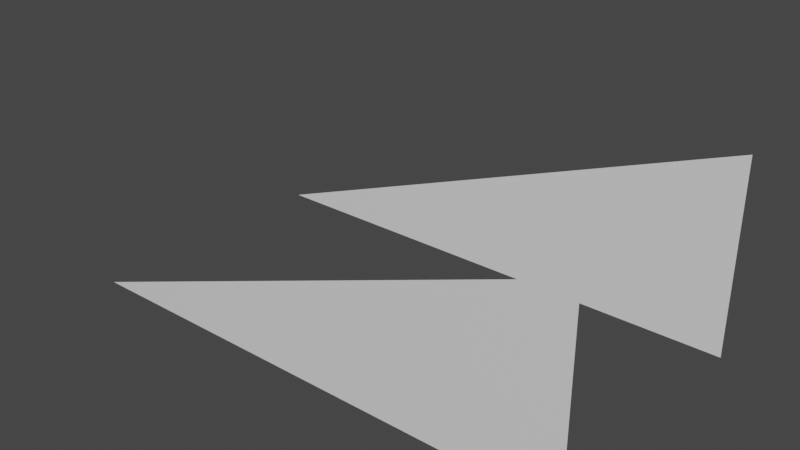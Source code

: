# Source: Mod_Cliff_LongSlope.blend  (saved by Blender 2.80.75; exported with 4.5.12 LTS)
import bpy
from mathutils import Matrix  # noqa: F401  (used for matrix-valued properties, if any)

bpy.ops.wm.read_factory_settings(use_empty=True)
scene = bpy.context.scene
scene.name = 'Scene'

# ---- collections
col_collection = bpy.data.collections.new('Collection'); scene.collection.children.link(col_collection)

# ---- materials (node trees are filled in below, after node groups)
mat_material = bpy.data.materials.new('Material')
mat_material.alpha_threshold = 0.0
mat_material.use_transparent_shadow = False
mat_material.line_color = (0.0, 0.0, 0.0, 1.0)

# ---- material node trees
mat_material.use_nodes = True; mat_material.node_tree.nodes.clear()
_N = mat_material.node_tree.nodes; _L = mat_material.node_tree.links
n0 = _N.new('ShaderNodeOutputMaterial'); n0.name = 'Material Output'; n0.location = (300, 300)
n1 = _N.new('ShaderNodeBsdfPrincipled'); n1.name = 'Principled BSDF'; n1.location = (10, 300)
n1.distribution = 'GGX'
n1.subsurface_method = 'BURLEY'
n1.inputs[2].default_value = 0.4
n1.inputs[3].default_value = 1.45
n1.inputs[27].default_value = (0.0, 0.0, 0.0, 1.0)
n1.inputs[28].default_value = 1.0
_L.new(n1.outputs[0], n0.inputs[0])
n0.is_active_output = True

# ---- world
world_world = bpy.data.worlds.new('World'); scene.world = world_world
world_world.use_nodes = True; world_world.node_tree.nodes.clear()
_N = world_world.node_tree.nodes; _L = world_world.node_tree.links
n0 = _N.new('ShaderNodeOutputWorld'); n0.name = 'World Output'; n0.location = (300, 300)
n1 = _N.new('ShaderNodeBackground'); n1.name = 'Background'; n1.location = (10, 300)
n1.inputs[0].default_value = (0.05088, 0.05088, 0.05088, 1.0)
_L.new(n1.outputs[0], n0.inputs[0])
n0.is_active_output = True
world_world.color = (0.05088, 0.05088, 0.05088)
world_world.use_sun_shadow = False
world_world.sun_shadow_jitter_overblur = 0.0

# ---- meshes
me_cube = bpy.data.meshes.new('Cube')
me_cube.from_pydata([(1.5, -0.5, 0.75), (1.5, 0.5, 0.75), (-0.5, 0.5, 0.0), (-0.5, -0.5, 0.0), (1.5, -0.5, 0.0), (1.5, 0.5, 0.0), (0.5, -0.5, 0.0), (0.5, -0.5, 0.375), (0.5, 0.5, 0.375), (0.5, 0.5, 0.0)], [], [(4, 0, 7, 6), (5, 9, 8, 1), (7, 3, 6), (8, 9, 2)])
_uv = me_cube.uv_layers.new(name='UVMap')
_uv.uv.foreach_set('vector', [0.375, 0.7188, 0.375, 1.0, -2.973e-05, 0.859, 0.0, 0.7188, 0.0, 0.7188, 0.375, 0.7188, 0.375, 0.859, 0.0, 1.0, 0.375, 0.8592, 0.0, 0.7188, 0.375, 0.7188, -3.885e-05, 0.859, 0.0, 0.7188, 0.375, 0.7188])
me_cube.materials.append(mat_material)
me_cube.use_remesh_preserve_volume = False
me_cube.use_remesh_preserve_attributes = False
me_cube.use_mirror_vertex_groups = False
me_cube.update()

# ---- objects
ob_model = bpy.data.objects.new('Model', me_cube)

# ---- transforms, parenting, visibility, modifiers, constraints
ob_model.location = (0.0, 0.0, 0.0)
ob_model.lock_rotations_4d = False
ob_model.empty_display_type = 'ARROWS'
ob_model.lineart.crease_threshold = 0.0

# ---- collection membership
col_collection.objects.link(ob_model)

# ---- scene / render settings (as saved in the file)
scene.frame_start = 1; scene.frame_end = 250; scene.frame_set(120)
scene.render.engine = 'BLENDER_EEVEE_NEXT'
scene.cycles.use_denoising = False
scene.cycles.samples = 128
scene.cycles.sampling_pattern = 'TABULATED_SOBOL'
scene.cycles.use_adaptive_sampling = False
scene.cycles.use_light_tree = False
scene.view_settings.view_transform = 'Filmic'
bpy.context.view_layer.update()

# ---- added for rendering (the .blend has no active camera and no usable light): camera, sun
cam_auto = bpy.data.cameras.new('AutoCamera')
cam_auto.lens = 50.0
cam_auto.sensor_width = 36.0
cam_auto.clip_end = 1000.0
ob_auto_camera = bpy.data.objects.new('AutoCamera', cam_auto)
scene.collection.objects.link(ob_auto_camera)
ob_auto_camera.location = (2.68213, -2.61856, 2.1207)
ob_auto_camera.rotation_euler = (1.09748, -7.21219e-08, 0.694738)
scene.camera = ob_auto_camera
light_auto_sun = bpy.data.lights.new('AutoSun', 'SUN')
light_auto_sun.energy = 3.0
light_auto_sun.angle = 0.0523599
ob_auto_sun = bpy.data.objects.new('AutoSun', light_auto_sun)
scene.collection.objects.link(ob_auto_sun)
ob_auto_sun.rotation_euler = (0.872665, 0.174533, 0.523599)
bpy.context.view_layer.update()
